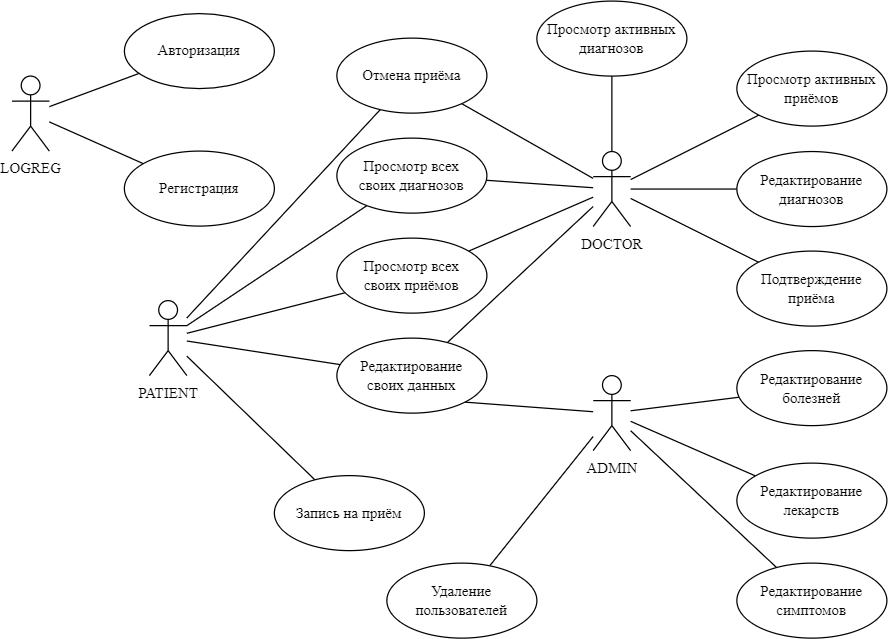

The diagram above was exported from draw.io. Its source (the exported page's mxGraphModel, read from the mxfile embedded in the PNG):
<mxGraphModel dx="1036" dy="606" grid="1" gridSize="10" guides="1" tooltips="1" connect="1" arrows="1" fold="1" page="1" pageScale="1" pageWidth="827" pageHeight="1169" math="0" shadow="0">
  <root>
    <mxCell id="WIyWlLk6GJQsqaUBKTNV-0" />
    <mxCell id="WIyWlLk6GJQsqaUBKTNV-1" parent="WIyWlLk6GJQsqaUBKTNV-0" />
    <mxCell id="L0WjqlTFZvp-hYAjPjqe-0" value="Регистрация" style="ellipse;whiteSpace=wrap;html=1;fontFamily=Times New Roman;fontSize=12;" parent="WIyWlLk6GJQsqaUBKTNV-1" vertex="1">
      <mxGeometry x="100" y="120.37" width="120" height="60" as="geometry" />
    </mxCell>
    <mxCell id="L0WjqlTFZvp-hYAjPjqe-28" style="rounded=0;orthogonalLoop=1;jettySize=auto;html=1;endArrow=none;endFill=0;" parent="WIyWlLk6GJQsqaUBKTNV-1" source="L0WjqlTFZvp-hYAjPjqe-1" target="L0WjqlTFZvp-hYAjPjqe-24" edge="1">
      <mxGeometry relative="1" as="geometry" />
    </mxCell>
    <mxCell id="L0WjqlTFZvp-hYAjPjqe-29" style="rounded=0;orthogonalLoop=1;jettySize=auto;html=1;endArrow=none;endFill=0;" parent="WIyWlLk6GJQsqaUBKTNV-1" source="L0WjqlTFZvp-hYAjPjqe-1" target="L0WjqlTFZvp-hYAjPjqe-25" edge="1">
      <mxGeometry relative="1" as="geometry" />
    </mxCell>
    <mxCell id="L0WjqlTFZvp-hYAjPjqe-32" style="rounded=0;orthogonalLoop=1;jettySize=auto;html=1;endArrow=none;endFill=0;" parent="WIyWlLk6GJQsqaUBKTNV-1" source="L0WjqlTFZvp-hYAjPjqe-1" target="L0WjqlTFZvp-hYAjPjqe-31" edge="1">
      <mxGeometry relative="1" as="geometry" />
    </mxCell>
    <mxCell id="L0WjqlTFZvp-hYAjPjqe-43" style="rounded=0;orthogonalLoop=1;jettySize=auto;html=1;endArrow=none;endFill=0;" parent="WIyWlLk6GJQsqaUBKTNV-1" source="L0WjqlTFZvp-hYAjPjqe-1" target="L0WjqlTFZvp-hYAjPjqe-41" edge="1">
      <mxGeometry relative="1" as="geometry" />
    </mxCell>
    <mxCell id="L0WjqlTFZvp-hYAjPjqe-46" style="rounded=0;orthogonalLoop=1;jettySize=auto;html=1;endArrow=none;endFill=0;" parent="WIyWlLk6GJQsqaUBKTNV-1" source="L0WjqlTFZvp-hYAjPjqe-1" target="L0WjqlTFZvp-hYAjPjqe-45" edge="1">
      <mxGeometry relative="1" as="geometry" />
    </mxCell>
    <mxCell id="L0WjqlTFZvp-hYAjPjqe-1" value="PATIENT" style="shape=umlActor;verticalLabelPosition=bottom;verticalAlign=top;html=1;fontFamily=Times New Roman;" parent="WIyWlLk6GJQsqaUBKTNV-1" vertex="1">
      <mxGeometry x="120" y="240" width="30" height="60" as="geometry" />
    </mxCell>
    <mxCell id="L0WjqlTFZvp-hYAjPjqe-37" style="rounded=0;orthogonalLoop=1;jettySize=auto;html=1;endArrow=none;endFill=0;" parent="WIyWlLk6GJQsqaUBKTNV-1" source="L0WjqlTFZvp-hYAjPjqe-2" target="L0WjqlTFZvp-hYAjPjqe-33" edge="1">
      <mxGeometry relative="1" as="geometry" />
    </mxCell>
    <mxCell id="L0WjqlTFZvp-hYAjPjqe-38" style="rounded=0;orthogonalLoop=1;jettySize=auto;html=1;endArrow=none;endFill=0;" parent="WIyWlLk6GJQsqaUBKTNV-1" source="L0WjqlTFZvp-hYAjPjqe-2" target="L0WjqlTFZvp-hYAjPjqe-36" edge="1">
      <mxGeometry relative="1" as="geometry" />
    </mxCell>
    <mxCell id="L0WjqlTFZvp-hYAjPjqe-39" style="rounded=0;orthogonalLoop=1;jettySize=auto;html=1;endArrow=none;endFill=0;" parent="WIyWlLk6GJQsqaUBKTNV-1" source="L0WjqlTFZvp-hYAjPjqe-2" target="L0WjqlTFZvp-hYAjPjqe-35" edge="1">
      <mxGeometry relative="1" as="geometry" />
    </mxCell>
    <mxCell id="L0WjqlTFZvp-hYAjPjqe-40" style="rounded=0;orthogonalLoop=1;jettySize=auto;html=1;endArrow=none;endFill=0;" parent="WIyWlLk6GJQsqaUBKTNV-1" source="L0WjqlTFZvp-hYAjPjqe-2" target="L0WjqlTFZvp-hYAjPjqe-34" edge="1">
      <mxGeometry relative="1" as="geometry" />
    </mxCell>
    <mxCell id="L0WjqlTFZvp-hYAjPjqe-44" style="rounded=0;orthogonalLoop=1;jettySize=auto;html=1;entryX=1;entryY=1;entryDx=0;entryDy=0;endArrow=none;endFill=0;" parent="WIyWlLk6GJQsqaUBKTNV-1" source="L0WjqlTFZvp-hYAjPjqe-2" target="L0WjqlTFZvp-hYAjPjqe-41" edge="1">
      <mxGeometry relative="1" as="geometry" />
    </mxCell>
    <mxCell id="L0WjqlTFZvp-hYAjPjqe-2" value="ADMIN" style="shape=umlActor;verticalLabelPosition=bottom;verticalAlign=top;html=1;fontFamily=Times New Roman;" parent="WIyWlLk6GJQsqaUBKTNV-1" vertex="1">
      <mxGeometry x="475" y="300" width="30" height="60" as="geometry" />
    </mxCell>
    <mxCell id="L0WjqlTFZvp-hYAjPjqe-21" style="rounded=0;orthogonalLoop=1;jettySize=auto;html=1;endArrow=none;endFill=0;" parent="WIyWlLk6GJQsqaUBKTNV-1" source="L0WjqlTFZvp-hYAjPjqe-3" target="L0WjqlTFZvp-hYAjPjqe-17" edge="1">
      <mxGeometry relative="1" as="geometry" />
    </mxCell>
    <mxCell id="L0WjqlTFZvp-hYAjPjqe-23" style="rounded=0;orthogonalLoop=1;jettySize=auto;html=1;endArrow=none;endFill=0;" parent="WIyWlLk6GJQsqaUBKTNV-1" source="L0WjqlTFZvp-hYAjPjqe-3" target="L0WjqlTFZvp-hYAjPjqe-22" edge="1">
      <mxGeometry relative="1" as="geometry" />
    </mxCell>
    <mxCell id="L0WjqlTFZvp-hYAjPjqe-26" style="rounded=0;orthogonalLoop=1;jettySize=auto;html=1;endArrow=none;endFill=0;" parent="WIyWlLk6GJQsqaUBKTNV-1" source="L0WjqlTFZvp-hYAjPjqe-3" target="L0WjqlTFZvp-hYAjPjqe-25" edge="1">
      <mxGeometry relative="1" as="geometry" />
    </mxCell>
    <mxCell id="L0WjqlTFZvp-hYAjPjqe-27" style="rounded=0;orthogonalLoop=1;jettySize=auto;html=1;endArrow=none;endFill=0;" parent="WIyWlLk6GJQsqaUBKTNV-1" source="L0WjqlTFZvp-hYAjPjqe-3" target="L0WjqlTFZvp-hYAjPjqe-24" edge="1">
      <mxGeometry relative="1" as="geometry" />
    </mxCell>
    <mxCell id="L0WjqlTFZvp-hYAjPjqe-30" style="rounded=0;orthogonalLoop=1;jettySize=auto;html=1;endArrow=none;endFill=0;" parent="WIyWlLk6GJQsqaUBKTNV-1" source="L0WjqlTFZvp-hYAjPjqe-3" target="L0WjqlTFZvp-hYAjPjqe-18" edge="1">
      <mxGeometry relative="1" as="geometry" />
    </mxCell>
    <mxCell id="L0WjqlTFZvp-hYAjPjqe-42" style="rounded=0;orthogonalLoop=1;jettySize=auto;html=1;endArrow=none;endFill=0;" parent="WIyWlLk6GJQsqaUBKTNV-1" source="L0WjqlTFZvp-hYAjPjqe-3" target="L0WjqlTFZvp-hYAjPjqe-41" edge="1">
      <mxGeometry relative="1" as="geometry" />
    </mxCell>
    <mxCell id="L0WjqlTFZvp-hYAjPjqe-47" style="rounded=0;orthogonalLoop=1;jettySize=auto;html=1;endArrow=none;endFill=0;" parent="WIyWlLk6GJQsqaUBKTNV-1" source="L0WjqlTFZvp-hYAjPjqe-3" target="L0WjqlTFZvp-hYAjPjqe-45" edge="1">
      <mxGeometry relative="1" as="geometry" />
    </mxCell>
    <mxCell id="L0WjqlTFZvp-hYAjPjqe-49" style="rounded=0;orthogonalLoop=1;jettySize=auto;html=1;endArrow=none;endFill=0;" parent="WIyWlLk6GJQsqaUBKTNV-1" source="L0WjqlTFZvp-hYAjPjqe-3" target="L0WjqlTFZvp-hYAjPjqe-48" edge="1">
      <mxGeometry relative="1" as="geometry" />
    </mxCell>
    <mxCell id="L0WjqlTFZvp-hYAjPjqe-3" value="DOCTOR" style="shape=umlActor;verticalLabelPosition=bottom;verticalAlign=top;html=1;fontFamily=Times New Roman;" parent="WIyWlLk6GJQsqaUBKTNV-1" vertex="1">
      <mxGeometry x="475" y="120.74000000000001" width="30" height="60" as="geometry" />
    </mxCell>
    <mxCell id="L0WjqlTFZvp-hYAjPjqe-15" value="" style="rounded=0;orthogonalLoop=1;jettySize=auto;html=1;endArrow=none;endFill=0;" parent="WIyWlLk6GJQsqaUBKTNV-1" source="L0WjqlTFZvp-hYAjPjqe-4" target="L0WjqlTFZvp-hYAjPjqe-11" edge="1">
      <mxGeometry relative="1" as="geometry" />
    </mxCell>
    <mxCell id="L0WjqlTFZvp-hYAjPjqe-16" style="rounded=0;orthogonalLoop=1;jettySize=auto;html=1;endArrow=none;endFill=0;" parent="WIyWlLk6GJQsqaUBKTNV-1" source="L0WjqlTFZvp-hYAjPjqe-4" target="L0WjqlTFZvp-hYAjPjqe-0" edge="1">
      <mxGeometry relative="1" as="geometry" />
    </mxCell>
    <mxCell id="L0WjqlTFZvp-hYAjPjqe-4" value="LOGREG" style="shape=umlActor;verticalLabelPosition=bottom;verticalAlign=top;html=1;fontFamily=Times New Roman;" parent="WIyWlLk6GJQsqaUBKTNV-1" vertex="1">
      <mxGeometry x="10" y="60.370000000000005" width="30" height="60" as="geometry" />
    </mxCell>
    <mxCell id="L0WjqlTFZvp-hYAjPjqe-11" value="Авторизация" style="ellipse;whiteSpace=wrap;html=1;fontFamily=Times New Roman;fontSize=12;" parent="WIyWlLk6GJQsqaUBKTNV-1" vertex="1">
      <mxGeometry x="100" y="10.370000000000005" width="120" height="60" as="geometry" />
    </mxCell>
    <mxCell id="L0WjqlTFZvp-hYAjPjqe-17" value="Редактирование&lt;br style=&quot;font-size: 12px;&quot;&gt;диагнозов" style="ellipse;whiteSpace=wrap;html=1;fontFamily=Times New Roman;fontSize=12;" parent="WIyWlLk6GJQsqaUBKTNV-1" vertex="1">
      <mxGeometry x="590" y="120.74000000000001" width="120" height="60" as="geometry" />
    </mxCell>
    <mxCell id="L0WjqlTFZvp-hYAjPjqe-18" value="&lt;font style=&quot;font-size: 12px;&quot;&gt;Просмотр активных&lt;br style=&quot;font-size: 12px;&quot;&gt;диагнозов&lt;/font&gt;" style="ellipse;whiteSpace=wrap;html=1;fontFamily=Times New Roman;fontSize=12;" parent="WIyWlLk6GJQsqaUBKTNV-1" vertex="1">
      <mxGeometry x="430" y="0.3700000000000053" width="120" height="60" as="geometry" />
    </mxCell>
    <mxCell id="L0WjqlTFZvp-hYAjPjqe-22" value="&lt;font style=&quot;font-size: 12px;&quot;&gt;Просмотр активных&lt;br style=&quot;font-size: 12px;&quot;&gt;приёмов&lt;br style=&quot;font-size: 12px;&quot;&gt;&lt;/font&gt;" style="ellipse;whiteSpace=wrap;html=1;fontFamily=Times New Roman;fontSize=12;" parent="WIyWlLk6GJQsqaUBKTNV-1" vertex="1">
      <mxGeometry x="590" y="40.37" width="120" height="60" as="geometry" />
    </mxCell>
    <mxCell id="L0WjqlTFZvp-hYAjPjqe-24" value="&lt;font style=&quot;font-size: 12px;&quot;&gt;Просмотр всех&lt;br style=&quot;font-size: 12px;&quot;&gt;своих диагнозов&lt;/font&gt;" style="ellipse;whiteSpace=wrap;html=1;fontFamily=Times New Roman;fontSize=12;" parent="WIyWlLk6GJQsqaUBKTNV-1" vertex="1">
      <mxGeometry x="270" y="110" width="120" height="60" as="geometry" />
    </mxCell>
    <mxCell id="L0WjqlTFZvp-hYAjPjqe-25" value="&lt;font style=&quot;font-size: 12px;&quot;&gt;Просмотр всех&lt;br style=&quot;font-size: 12px;&quot;&gt;своих приёмов&lt;br style=&quot;font-size: 12px;&quot;&gt;&lt;/font&gt;" style="ellipse;whiteSpace=wrap;html=1;fontFamily=Times New Roman;fontSize=12;" parent="WIyWlLk6GJQsqaUBKTNV-1" vertex="1">
      <mxGeometry x="270" y="190" width="120" height="60" as="geometry" />
    </mxCell>
    <mxCell id="L0WjqlTFZvp-hYAjPjqe-31" value="&lt;font style=&quot;font-size: 12px;&quot;&gt;Запись на приём&lt;br style=&quot;font-size: 12px;&quot;&gt;&lt;/font&gt;" style="ellipse;whiteSpace=wrap;html=1;fontFamily=Times New Roman;fontSize=12;" parent="WIyWlLk6GJQsqaUBKTNV-1" vertex="1">
      <mxGeometry x="220" y="380" width="120" height="60" as="geometry" />
    </mxCell>
    <mxCell id="L0WjqlTFZvp-hYAjPjqe-33" value="&lt;font style=&quot;font-size: 12px;&quot;&gt;Редактирование&lt;br&gt;лекарств&lt;br style=&quot;font-size: 12px;&quot;&gt;&lt;/font&gt;" style="ellipse;whiteSpace=wrap;html=1;fontFamily=Times New Roman;fontSize=12;" parent="WIyWlLk6GJQsqaUBKTNV-1" vertex="1">
      <mxGeometry x="590" y="370" width="120" height="60" as="geometry" />
    </mxCell>
    <mxCell id="L0WjqlTFZvp-hYAjPjqe-34" value="&lt;font style=&quot;font-size: 12px;&quot;&gt;Удаление&lt;br&gt;пользователей&lt;br style=&quot;font-size: 12px;&quot;&gt;&lt;/font&gt;" style="ellipse;whiteSpace=wrap;html=1;fontFamily=Times New Roman;fontSize=12;" parent="WIyWlLk6GJQsqaUBKTNV-1" vertex="1">
      <mxGeometry x="310" y="450" width="120" height="60" as="geometry" />
    </mxCell>
    <mxCell id="L0WjqlTFZvp-hYAjPjqe-35" value="&lt;font style=&quot;font-size: 12px;&quot;&gt;Редактирование&lt;br&gt;болезней&lt;br style=&quot;font-size: 12px;&quot;&gt;&lt;/font&gt;" style="ellipse;whiteSpace=wrap;html=1;fontFamily=Times New Roman;fontSize=12;" parent="WIyWlLk6GJQsqaUBKTNV-1" vertex="1">
      <mxGeometry x="590" y="280" width="120" height="60" as="geometry" />
    </mxCell>
    <mxCell id="L0WjqlTFZvp-hYAjPjqe-36" value="&lt;font style=&quot;font-size: 12px;&quot;&gt;Редактирование&lt;br&gt;симптомов&lt;br style=&quot;font-size: 12px;&quot;&gt;&lt;/font&gt;" style="ellipse;whiteSpace=wrap;html=1;fontFamily=Times New Roman;fontSize=12;" parent="WIyWlLk6GJQsqaUBKTNV-1" vertex="1">
      <mxGeometry x="590" y="450" width="120" height="60" as="geometry" />
    </mxCell>
    <mxCell id="L0WjqlTFZvp-hYAjPjqe-41" value="Редактирование&lt;br&gt;своих данных" style="ellipse;whiteSpace=wrap;html=1;fontFamily=Times New Roman;fontSize=12;" parent="WIyWlLk6GJQsqaUBKTNV-1" vertex="1">
      <mxGeometry x="270" y="270" width="120" height="60" as="geometry" />
    </mxCell>
    <mxCell id="L0WjqlTFZvp-hYAjPjqe-45" value="Отмена приёма" style="ellipse;whiteSpace=wrap;html=1;fontFamily=Times New Roman;fontSize=12;" parent="WIyWlLk6GJQsqaUBKTNV-1" vertex="1">
      <mxGeometry x="270" y="30" width="120" height="60" as="geometry" />
    </mxCell>
    <mxCell id="L0WjqlTFZvp-hYAjPjqe-48" value="Подтверждение&lt;br&gt;приёма" style="ellipse;whiteSpace=wrap;html=1;fontFamily=Times New Roman;fontSize=12;" parent="WIyWlLk6GJQsqaUBKTNV-1" vertex="1">
      <mxGeometry x="590" y="200.37" width="120" height="60" as="geometry" />
    </mxCell>
  </root>
</mxGraphModel>